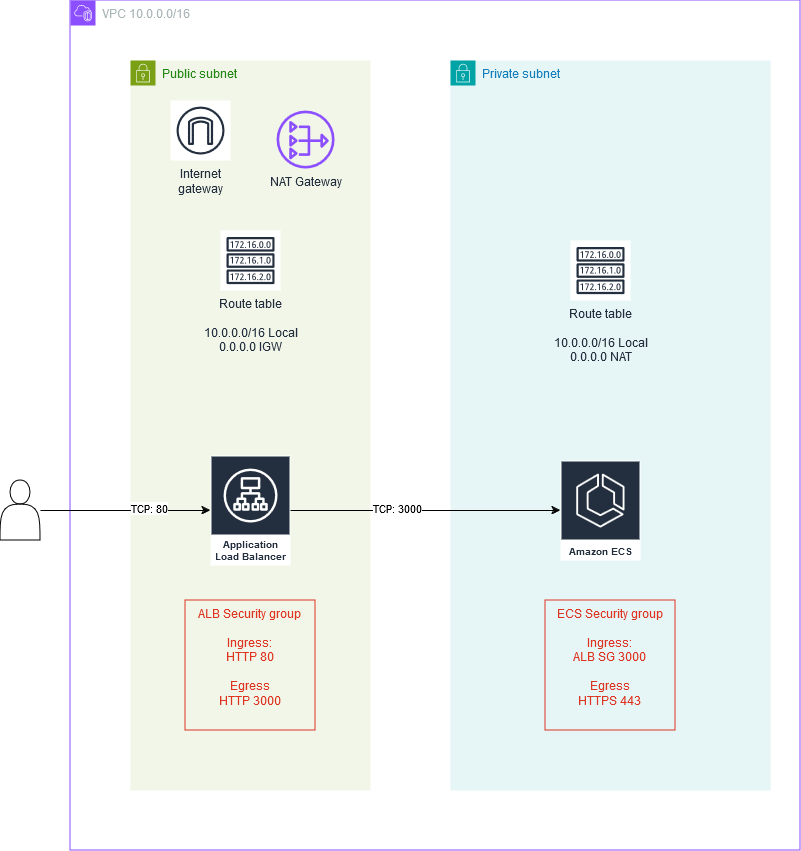

The diagram above was exported from draw.io. Its source (the exported page's mxGraphModel, read from the mxfile embedded in the PNG):
<mxGraphModel dx="1562" dy="826" grid="1" gridSize="10" guides="1" tooltips="1" connect="1" arrows="1" fold="1" page="1" pageScale="1" pageWidth="850" pageHeight="1100" math="0" shadow="0">
  <root>
    <mxCell id="0" />
    <mxCell id="1" parent="0" />
    <mxCell id="RR6PJg3RkXfQbjYW8BNq-1" value="&lt;div&gt;VPC 10.0.0.0/16&lt;/div&gt;&lt;div&gt;&lt;br&gt;&lt;/div&gt;" style="points=[[0,0],[0.25,0],[0.5,0],[0.75,0],[1,0],[1,0.25],[1,0.5],[1,0.75],[1,1],[0.75,1],[0.5,1],[0.25,1],[0,1],[0,0.75],[0,0.5],[0,0.25]];outlineConnect=0;gradientColor=none;html=1;whiteSpace=wrap;fontSize=12;fontStyle=0;container=1;pointerEvents=0;collapsible=0;recursiveResize=0;shape=mxgraph.aws4.group;grIcon=mxgraph.aws4.group_vpc2;strokeColor=#8C4FFF;fillColor=none;verticalAlign=top;align=left;spacingLeft=30;fontColor=#AAB7B8;dashed=0;" vertex="1" parent="1">
      <mxGeometry x="100" y="220" width="730" height="850" as="geometry" />
    </mxCell>
    <mxCell id="RR6PJg3RkXfQbjYW8BNq-3" value="Private subnet" style="points=[[0,0],[0.25,0],[0.5,0],[0.75,0],[1,0],[1,0.25],[1,0.5],[1,0.75],[1,1],[0.75,1],[0.5,1],[0.25,1],[0,1],[0,0.75],[0,0.5],[0,0.25]];outlineConnect=0;gradientColor=none;html=1;whiteSpace=wrap;fontSize=12;fontStyle=0;container=1;pointerEvents=0;collapsible=0;recursiveResize=0;shape=mxgraph.aws4.group;grIcon=mxgraph.aws4.group_security_group;grStroke=0;strokeColor=#00A4A6;fillColor=#E6F6F7;verticalAlign=top;align=left;spacingLeft=30;fontColor=#147EBA;dashed=0;" vertex="1" parent="RR6PJg3RkXfQbjYW8BNq-1">
      <mxGeometry x="380" y="60" width="320" height="730" as="geometry" />
    </mxCell>
    <mxCell id="RR6PJg3RkXfQbjYW8BNq-9" value="Amazon ECS" style="sketch=0;outlineConnect=0;fontColor=#232F3E;gradientColor=none;strokeColor=#ffffff;fillColor=#232F3E;dashed=0;verticalLabelPosition=middle;verticalAlign=bottom;align=center;html=1;whiteSpace=wrap;fontSize=10;fontStyle=1;spacing=3;shape=mxgraph.aws4.productIcon;prIcon=mxgraph.aws4.ecs;" vertex="1" parent="RR6PJg3RkXfQbjYW8BNq-3">
      <mxGeometry x="110" y="400" width="80" height="100" as="geometry" />
    </mxCell>
    <mxCell id="RR6PJg3RkXfQbjYW8BNq-11" value="ECS Security group&lt;br&gt;&lt;br&gt;Ingress:&lt;br&gt;ALB SG 3000&lt;br&gt;&lt;br&gt;Egress&lt;br&gt;HTTPS 443" style="fillColor=none;strokeColor=#DD3522;verticalAlign=top;fontStyle=0;fontColor=#DD3522;whiteSpace=wrap;html=1;" vertex="1" parent="RR6PJg3RkXfQbjYW8BNq-3">
      <mxGeometry x="95" y="540" width="130" height="130" as="geometry" />
    </mxCell>
    <mxCell id="RR6PJg3RkXfQbjYW8BNq-15" value="Route table&lt;br&gt;&lt;br&gt;10.0.0.0/16 Local&lt;br&gt;0.0.0.0 NAT" style="sketch=0;outlineConnect=0;fontColor=#232F3E;gradientColor=none;strokeColor=#232F3E;fillColor=#ffffff;dashed=0;verticalLabelPosition=bottom;verticalAlign=top;align=center;html=1;fontSize=12;fontStyle=0;aspect=fixed;shape=mxgraph.aws4.resourceIcon;resIcon=mxgraph.aws4.route_table;" vertex="1" parent="RR6PJg3RkXfQbjYW8BNq-3">
      <mxGeometry x="120" y="180" width="60" height="60" as="geometry" />
    </mxCell>
    <mxCell id="RR6PJg3RkXfQbjYW8BNq-4" value="Public subnet" style="points=[[0,0],[0.25,0],[0.5,0],[0.75,0],[1,0],[1,0.25],[1,0.5],[1,0.75],[1,1],[0.75,1],[0.5,1],[0.25,1],[0,1],[0,0.75],[0,0.5],[0,0.25]];outlineConnect=0;gradientColor=none;html=1;whiteSpace=wrap;fontSize=12;fontStyle=0;container=1;pointerEvents=0;collapsible=0;recursiveResize=0;shape=mxgraph.aws4.group;grIcon=mxgraph.aws4.group_security_group;grStroke=0;strokeColor=#7AA116;fillColor=#F2F6E8;verticalAlign=top;align=left;spacingLeft=30;fontColor=#248814;dashed=0;" vertex="1" parent="RR6PJg3RkXfQbjYW8BNq-1">
      <mxGeometry x="60" y="60" width="240" height="730" as="geometry" />
    </mxCell>
    <mxCell id="RR6PJg3RkXfQbjYW8BNq-7" value="NAT Gateway" style="sketch=0;outlineConnect=0;fontColor=#232F3E;gradientColor=none;fillColor=#8C4FFF;strokeColor=none;dashed=0;verticalLabelPosition=bottom;verticalAlign=top;align=center;html=1;fontSize=12;fontStyle=0;aspect=fixed;pointerEvents=1;shape=mxgraph.aws4.nat_gateway;rotation=0;" vertex="1" parent="RR6PJg3RkXfQbjYW8BNq-4">
      <mxGeometry x="146" y="50" width="58" height="58" as="geometry" />
    </mxCell>
    <mxCell id="RR6PJg3RkXfQbjYW8BNq-6" value="Internet&#10;gateway" style="sketch=0;outlineConnect=0;fontColor=#232F3E;gradientColor=none;strokeColor=#232F3E;fillColor=#ffffff;dashed=0;verticalLabelPosition=bottom;verticalAlign=top;align=center;html=1;fontSize=12;fontStyle=0;aspect=fixed;shape=mxgraph.aws4.resourceIcon;resIcon=mxgraph.aws4.internet_gateway;" vertex="1" parent="RR6PJg3RkXfQbjYW8BNq-4">
      <mxGeometry x="40" y="40" width="60" height="60" as="geometry" />
    </mxCell>
    <mxCell id="RR6PJg3RkXfQbjYW8BNq-8" value="Application Load Balancer" style="sketch=0;outlineConnect=0;fontColor=#232F3E;gradientColor=none;strokeColor=#ffffff;fillColor=#232F3E;dashed=0;verticalLabelPosition=middle;verticalAlign=bottom;align=center;html=1;whiteSpace=wrap;fontSize=10;fontStyle=1;spacing=3;shape=mxgraph.aws4.productIcon;prIcon=mxgraph.aws4.application_load_balancer;" vertex="1" parent="RR6PJg3RkXfQbjYW8BNq-4">
      <mxGeometry x="80" y="395" width="80" height="110" as="geometry" />
    </mxCell>
    <mxCell id="RR6PJg3RkXfQbjYW8BNq-12" value="ALB Security group&lt;br&gt;&lt;br&gt;Ingress:&lt;br&gt;HTTP 80&lt;br&gt;&lt;br&gt;Egress&lt;br&gt;HTTP 3000" style="fillColor=none;strokeColor=#DD3522;verticalAlign=top;fontStyle=0;fontColor=#DD3522;whiteSpace=wrap;html=1;" vertex="1" parent="RR6PJg3RkXfQbjYW8BNq-4">
      <mxGeometry x="55" y="540" width="130" height="130" as="geometry" />
    </mxCell>
    <mxCell id="RR6PJg3RkXfQbjYW8BNq-16" value="Route table&lt;br&gt;&lt;br&gt;10.0.0.0/16 Local&lt;br&gt;0.0.0.0 IGW" style="sketch=0;outlineConnect=0;fontColor=#232F3E;gradientColor=none;strokeColor=#232F3E;fillColor=#ffffff;dashed=0;verticalLabelPosition=bottom;verticalAlign=top;align=center;html=1;fontSize=12;fontStyle=0;aspect=fixed;shape=mxgraph.aws4.resourceIcon;resIcon=mxgraph.aws4.route_table;" vertex="1" parent="RR6PJg3RkXfQbjYW8BNq-4">
      <mxGeometry x="90" y="170" width="60" height="60" as="geometry" />
    </mxCell>
    <mxCell id="RR6PJg3RkXfQbjYW8BNq-10" style="edgeStyle=orthogonalEdgeStyle;rounded=0;orthogonalLoop=1;jettySize=auto;html=1;" edge="1" parent="RR6PJg3RkXfQbjYW8BNq-1" source="RR6PJg3RkXfQbjYW8BNq-8" target="RR6PJg3RkXfQbjYW8BNq-9">
      <mxGeometry relative="1" as="geometry" />
    </mxCell>
    <mxCell id="RR6PJg3RkXfQbjYW8BNq-17" value="&lt;div&gt;TCP: 3000&lt;/div&gt;" style="edgeLabel;html=1;align=center;verticalAlign=middle;resizable=0;points=[];" vertex="1" connectable="0" parent="RR6PJg3RkXfQbjYW8BNq-10">
      <mxGeometry x="-0.2148" y="3" relative="1" as="geometry">
        <mxPoint as="offset" />
      </mxGeometry>
    </mxCell>
    <mxCell id="RR6PJg3RkXfQbjYW8BNq-14" style="edgeStyle=orthogonalEdgeStyle;rounded=0;orthogonalLoop=1;jettySize=auto;html=1;" edge="1" parent="1" source="RR6PJg3RkXfQbjYW8BNq-13" target="RR6PJg3RkXfQbjYW8BNq-8">
      <mxGeometry relative="1" as="geometry" />
    </mxCell>
    <mxCell id="RR6PJg3RkXfQbjYW8BNq-18" value="TCP: 80" style="edgeLabel;html=1;align=center;verticalAlign=middle;resizable=0;points=[];" vertex="1" connectable="0" parent="RR6PJg3RkXfQbjYW8BNq-14">
      <mxGeometry x="0.2706" y="3" relative="1" as="geometry">
        <mxPoint as="offset" />
      </mxGeometry>
    </mxCell>
    <mxCell id="RR6PJg3RkXfQbjYW8BNq-13" value="" style="shape=actor;whiteSpace=wrap;html=1;" vertex="1" parent="1">
      <mxGeometry x="30" y="700" width="40" height="60" as="geometry" />
    </mxCell>
  </root>
</mxGraphModel>